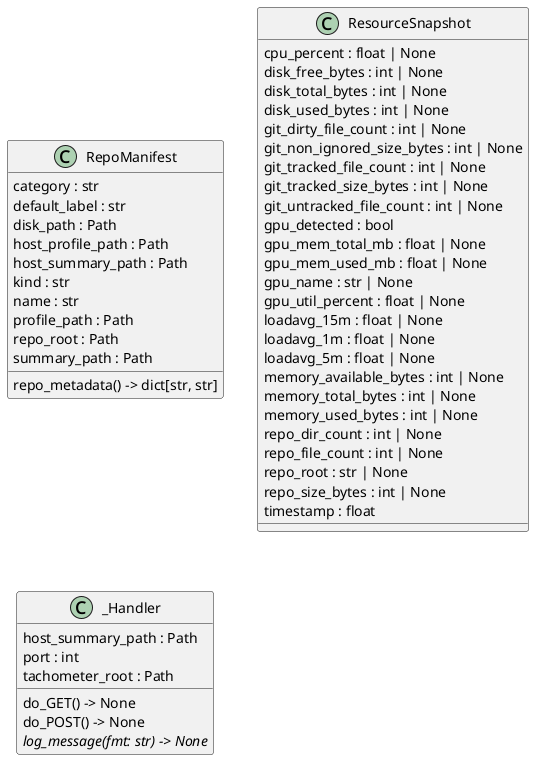

The diagram above was rendered by PlantUML. Its source (embedded in the PNG):
@startuml classes_tachometer
set namespaceSeparator none
class "RepoManifest" as tachometer.model.RepoManifest {
  category : str
  default_label : str
  disk_path : Path
  host_profile_path : Path
  host_summary_path : Path
  kind : str
  name : str
  profile_path : Path
  repo_root : Path
  summary_path : Path
  repo_metadata() -> dict[str, str]
}
class "ResourceSnapshot" as tachometer.model.ResourceSnapshot {
  cpu_percent : float | None
  disk_free_bytes : int | None
  disk_total_bytes : int | None
  disk_used_bytes : int | None
  git_dirty_file_count : int | None
  git_non_ignored_size_bytes : int | None
  git_tracked_file_count : int | None
  git_tracked_size_bytes : int | None
  git_untracked_file_count : int | None
  gpu_detected : bool
  gpu_mem_total_mb : float | None
  gpu_mem_used_mb : float | None
  gpu_name : str | None
  gpu_util_percent : float | None
  loadavg_15m : float | None
  loadavg_1m : float | None
  loadavg_5m : float | None
  memory_available_bytes : int | None
  memory_total_bytes : int | None
  memory_used_bytes : int | None
  repo_dir_count : int | None
  repo_file_count : int | None
  repo_root : str | None
  repo_size_bytes : int | None
  timestamp : float
}
class "_Handler" as tachometer.server._Handler {
  host_summary_path : Path
  port : int
  tachometer_root : Path
  do_GET() -> None
  do_POST() -> None
  {abstract}log_message(fmt: str) -> None
}
@enduml